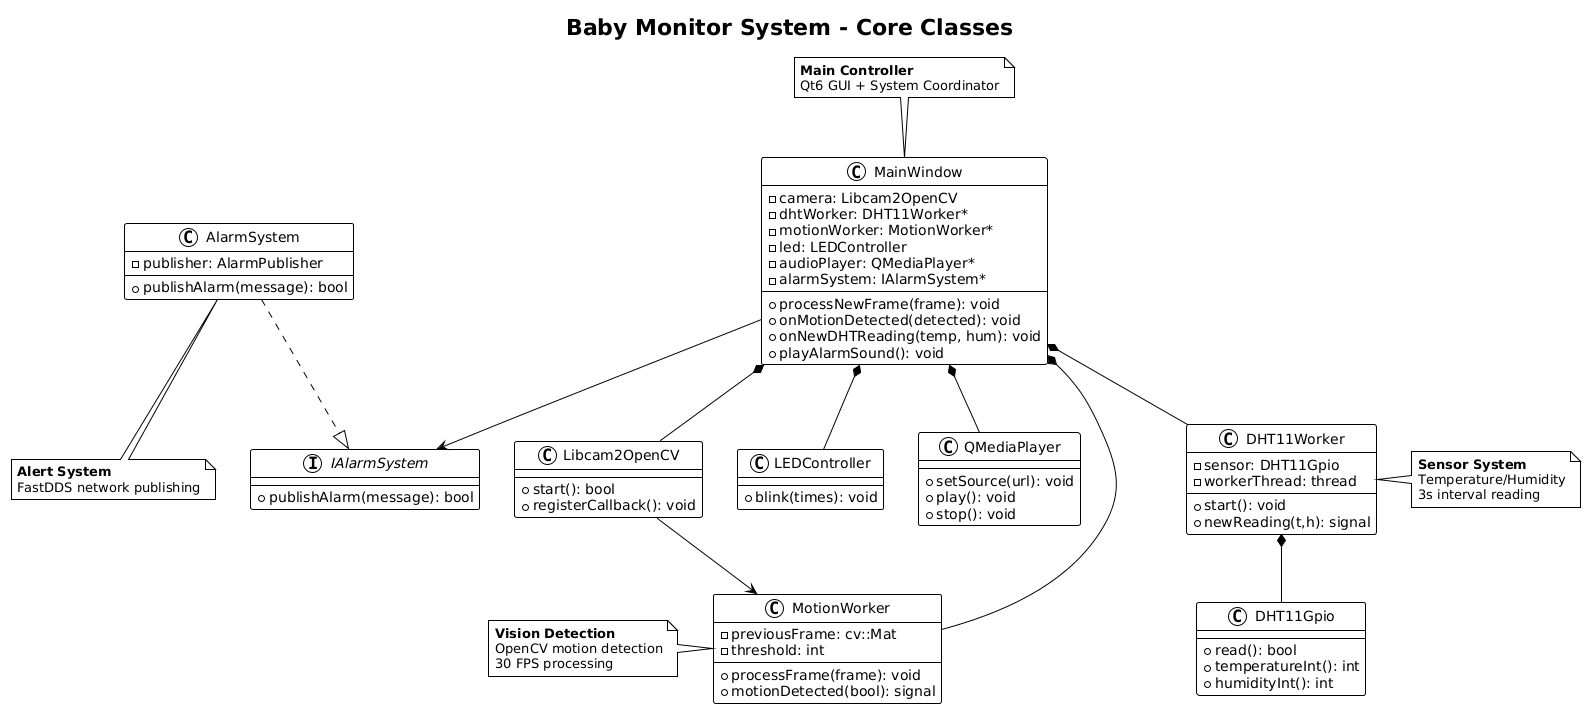

The diagram above was rendered by PlantUML. Its source (embedded in the PNG):
@startuml
!theme plain

title Baby Monitor System - Core Classes

class MainWindow {
    -camera: Libcam2OpenCV
    -dhtWorker: DHT11Worker*
    -motionWorker: MotionWorker*
    -led: LEDController
    -audioPlayer: QMediaPlayer*
    -alarmSystem: IAlarmSystem*
    +processNewFrame(frame): void
    +onMotionDetected(detected): void
    +onNewDHTReading(temp, hum): void
    +playAlarmSound(): void
}

class DHT11Worker {
    -sensor: DHT11Gpio
    -workerThread: thread
    +start(): void
    +newReading(t,h): signal
}

class DHT11Gpio {
    +read(): bool
    +temperatureInt(): int
    +humidityInt(): int
}

class MotionWorker {
    -previousFrame: cv::Mat
    -threshold: int
    +processFrame(frame): void
    +motionDetected(bool): signal
}

class Libcam2OpenCV {
    +start(): bool
    +registerCallback(): void
}

interface IAlarmSystem {
    +publishAlarm(message): bool
}

class AlarmSystem {
    -publisher: AlarmPublisher
    +publishAlarm(message): bool
}

class LEDController {
    +blink(times): void
}

class QMediaPlayer {
    +setSource(url): void
    +play(): void
    +stop(): void
}

' Relationships
MainWindow *-- DHT11Worker
MainWindow *-- MotionWorker
MainWindow *-- Libcam2OpenCV
MainWindow *-- LEDController
MainWindow *-- QMediaPlayer
MainWindow --> IAlarmSystem

DHT11Worker *-- DHT11Gpio
AlarmSystem ..|> IAlarmSystem
Libcam2OpenCV --> MotionWorker

note top of MainWindow
**Main Controller**
Qt6 GUI + System Coordinator
end note

note right of DHT11Worker
**Sensor System**
Temperature/Humidity
3s interval reading
end note

note left of MotionWorker
**Vision Detection**
OpenCV motion detection
30 FPS processing
end note

note bottom of AlarmSystem
**Alert System**
FastDDS network publishing
end note
@enduml